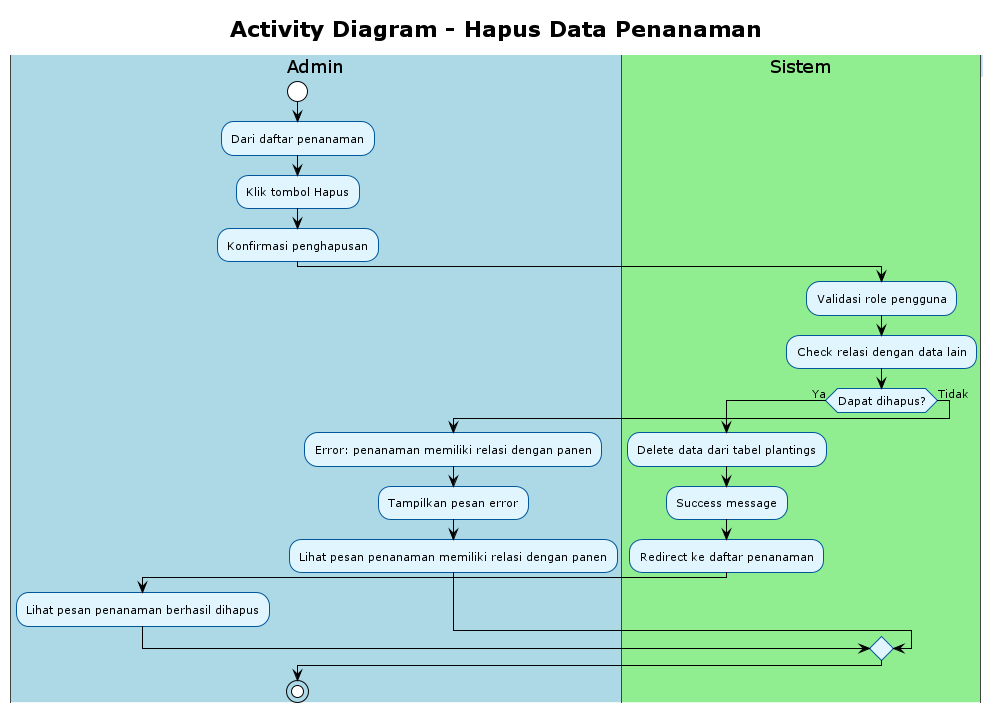

The diagram above was rendered by PlantUML. Its source (embedded in the PNG):
@startuml
!theme plain
skinparam activity {
    BackgroundColor #E1F5FE
    BorderColor #01579B
    FontSize 11
}
skinparam swimlane {
    BackgroundColor #F5F5F5
    BorderColor #424242
    TitleBackgroundColor #BBDEFB
    TitleBorderColor #1976D2
}

title Activity Diagram - Hapus Data Penanaman

|#LightBlue|Admin|
start
:Dari daftar penanaman;
:Klik tombol Hapus;
:Konfirmasi penghapusan;

|#LightGreen|Sistem|
:Validasi role pengguna;
:Check relasi dengan data lain;

if (Dapat dihapus?) then (Ya)
    :Delete data dari tabel plantings;
    :Success message;
    :Redirect ke daftar penanaman;
    |#LightBlue|Admin|
    :Lihat pesan penanaman berhasil dihapus;
else (Tidak)
    :Error: penanaman memiliki relasi dengan panen;
    :Tampilkan pesan error;
    |#LightBlue|Admin|
    :Lihat pesan penanaman memiliki relasi dengan panen;
endif

stop

@enduml